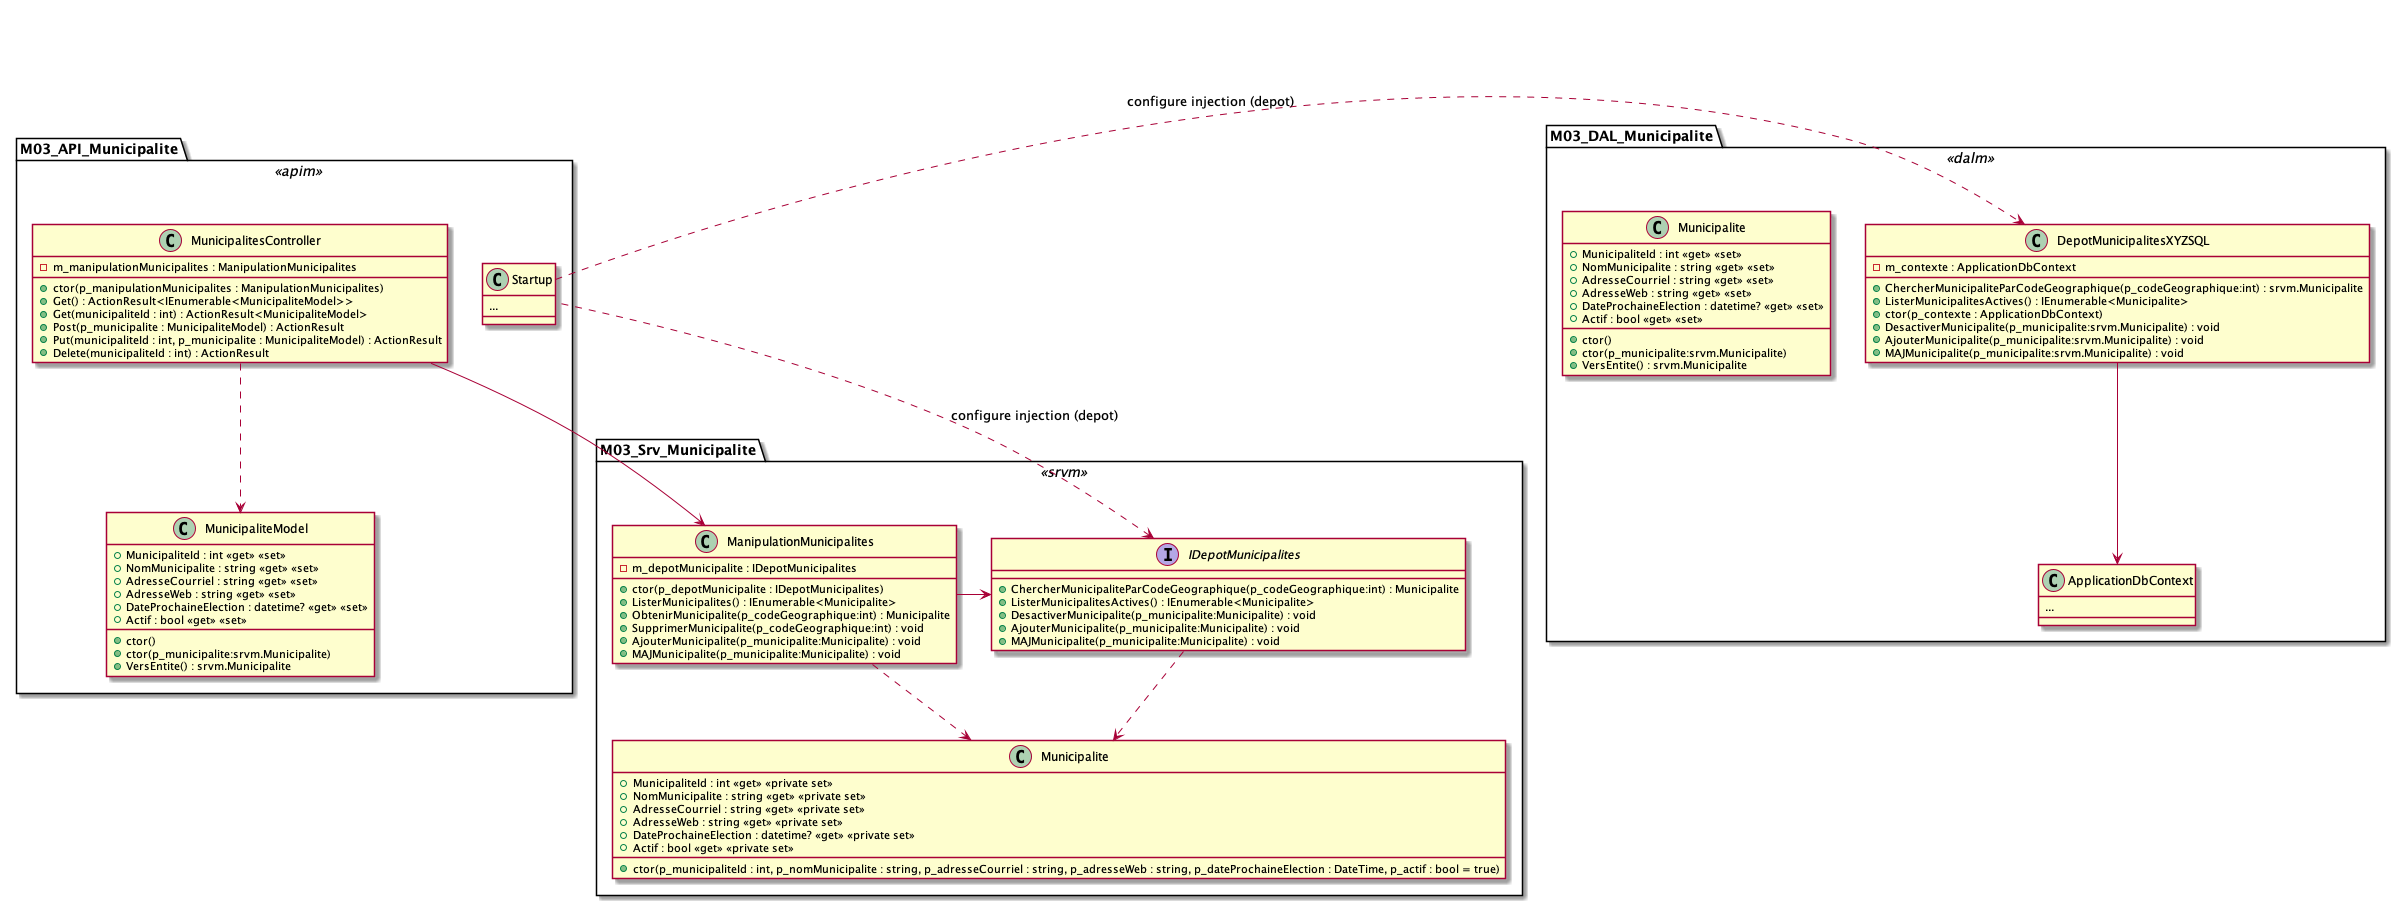

The diagram above was rendered by PlantUML. Its source (embedded in the PNG):
@startuml diag_classes_municipalite_api



namespace M03_API_Municipalite << apim >> {
    class Startup {
        ...
    }

    class MunicipalitesController {
        - m_manipulationMunicipalites : ManipulationMunicipalites
        + ctor(p_manipulationMunicipalites : ManipulationMunicipalites)
        + Get() : ActionResult<IEnumerable<MunicipaliteModel>>
        + Get(municipaliteId : int) : ActionResult<MunicipaliteModel>
        + Post(p_municipalite : MunicipaliteModel) : ActionResult
        + Put(municipaliteId : int, p_municipalite : MunicipaliteModel) : ActionResult
        + Delete(municipaliteId : int) : ActionResult
    }

    class MunicipaliteModel {
        + MunicipaliteId : int <<get>> <<set>>
        + NomMunicipalite : string <<get>> <<set>>
        + AdresseCourriel : string <<get>> <<set>>
        + AdresseWeb : string <<get>> <<set>>
        + DateProchaineElection : datetime? <<get>> <<set>>
        + Actif : bool <<get>> <<set>>
        + ctor()
        + ctor(p_municipalite:srvm.Municipalite)
        + VersEntite() : srvm.Municipalite
    }

    Startup .left.> M03_Srv_Municipalite.IDepotMunicipalites : configure injection (depot)
    Startup .right.> M03_DAL_Municipalite.DepotMunicipalitesXYZSQL : configure injection (depot)

    MunicipalitesController --> M03_Srv_Municipalite.ManipulationMunicipalites
    MunicipalitesController ..> MunicipaliteModel
}

namespace M03_Srv_Municipalite << srvm >> {
    class ManipulationMunicipalites {
        - m_depotMunicipalite : IDepotMunicipalites
        + ctor(p_depotMunicipalite : IDepotMunicipalites)
        + ListerMunicipalites() : IEnumerable<Municipalite>
        + ObtenirMunicipalite(p_codeGeographique:int) : Municipalite
        + SupprimerMunicipalite(p_codeGeographique:int) : void
        + AjouterMunicipalite(p_municipalite:Municipalite) : void
        + MAJMunicipalite(p_municipalite:Municipalite) : void
    }

    interface IDepotMunicipalites {
        + ChercherMunicipaliteParCodeGeographique(p_codeGeographique:int) : Municipalite
        + ListerMunicipalitesActives() : IEnumerable<Municipalite>
        + DesactiverMunicipalite(p_municipalite:Municipalite) : void
        + AjouterMunicipalite(p_municipalite:Municipalite) : void
        + MAJMunicipalite(p_municipalite:Municipalite) : void
    }

    class Municipalite {
        + MunicipaliteId : int <<get>> <<private set>>
        + NomMunicipalite : string <<get>> <<private set>>
        + AdresseCourriel : string <<get>> <<private set>>
        + AdresseWeb : string <<get>> <<private set>>
        + DateProchaineElection : datetime? <<get>> <<private set>>
        + Actif : bool <<get>> <<private set>>
        + ctor(p_municipaliteId : int, p_nomMunicipalite : string, p_adresseCourriel : string, p_adresseWeb : string, p_dateProchaineElection : DateTime, p_actif : bool = true)
    }

    ManipulationMunicipalites -left-> IDepotMunicipalites
    IDepotMunicipalites ..> Municipalite
    ManipulationMunicipalites ..> Municipalite

}

namespace M03_DAL_Municipalite << dalm >> {
    class ApplicationDbContext {
        ...
    }

    class DepotMunicipalitesXYZSQL {
        - m_contexte : ApplicationDbContext
        + ChercherMunicipaliteParCodeGeographique(p_codeGeographique:int) : srvm.Municipalite
        + ListerMunicipalitesActives() : IEnumerable<Municipalite>
        + ctor(p_contexte : ApplicationDbContext)
        + DesactiverMunicipalite(p_municipalite:srvm.Municipalite) : void
        + AjouterMunicipalite(p_municipalite:srvm.Municipalite) : void
        + MAJMunicipalite(p_municipalite:srvm.Municipalite) : void
    }

    class Municipalite {
        + MunicipaliteId : int <<get>> <<set>>
        + NomMunicipalite : string <<get>> <<set>>
        + AdresseCourriel : string <<get>> <<set>>
        + AdresseWeb : string <<get>> <<set>>
        + DateProchaineElection : datetime? <<get>> <<set>>
        + Actif : bool <<get>> <<set>>
        + ctor()
        + ctor(p_municipalite:srvm.Municipalite)
        + VersEntite() : srvm.Municipalite
    }

    DepotMunicipalitesXYZSQL --> ApplicationDbContext
}

@enduml